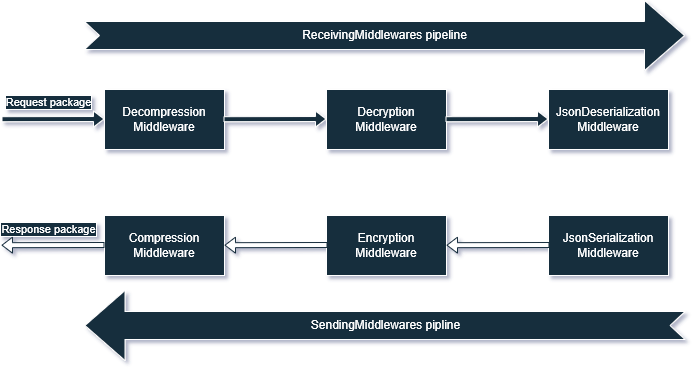

The diagram above was exported from draw.io. Its source (the exported page's mxGraphModel, read from the mxfile embedded in the PNG):
<mxGraphModel dx="58234" dy="24358" grid="0" gridSize="10" guides="1" tooltips="1" connect="1" arrows="1" fold="1" page="0" pageScale="1" pageWidth="827" pageHeight="1169" background="none" math="0" shadow="1">
  <root>
    <mxCell id="0" />
    <mxCell id="1" parent="0" />
    <mxCell id="zOl2dYMbUpijUP3jubqT-2" value="Decompression&lt;br&gt;Middleware" style="rounded=0;whiteSpace=wrap;html=1;strokeColor=#FFFFFF;fontColor=#FFFFFF;fillColor=#182E3E;labelBackgroundColor=none;" parent="1" vertex="1">
      <mxGeometry x="-56545" y="-23241" width="120" height="60" as="geometry" />
    </mxCell>
    <mxCell id="zOl2dYMbUpijUP3jubqT-4" value="Decryption&lt;br&gt;Middleware" style="rounded=0;whiteSpace=wrap;html=1;strokeColor=#FFFFFF;fontColor=#FFFFFF;fillColor=#182E3E;labelBackgroundColor=none;" parent="1" vertex="1">
      <mxGeometry x="-56323" y="-23241" width="120" height="60" as="geometry" />
    </mxCell>
    <mxCell id="zOl2dYMbUpijUP3jubqT-5" value="Compression&lt;br&gt;Middleware" style="rounded=0;whiteSpace=wrap;html=1;strokeColor=#FFFFFF;fontColor=#FFFFFF;fillColor=#182E3E;labelBackgroundColor=none;" parent="1" vertex="1">
      <mxGeometry x="-56545" y="-23115" width="120" height="60" as="geometry" />
    </mxCell>
    <mxCell id="zOl2dYMbUpijUP3jubqT-7" value="Encryption&lt;br&gt;Middleware" style="rounded=0;whiteSpace=wrap;html=1;strokeColor=#FFFFFF;fontColor=#FFFFFF;fillColor=#182E3E;labelBackgroundColor=none;" parent="1" vertex="1">
      <mxGeometry x="-56323" y="-23115" width="120" height="60" as="geometry" />
    </mxCell>
    <mxCell id="zOl2dYMbUpijUP3jubqT-8" value="ReceivingMiddlewares pipeline" style="html=1;shadow=0;dashed=0;align=center;verticalAlign=middle;shape=mxgraph.arrows2.arrow;dy=0.6;dx=40;notch=15;strokeColor=#FFFFFF;fontColor=#FFFFFF;fillColor=#182E3E;labelBackgroundColor=none;" parent="1" vertex="1">
      <mxGeometry x="-56565" y="-23330" width="600" height="70" as="geometry" />
    </mxCell>
    <mxCell id="zOl2dYMbUpijUP3jubqT-9" value="SendingMiddlewares pipline" style="html=1;shadow=0;dashed=0;align=center;verticalAlign=middle;shape=mxgraph.arrows2.arrow;dy=0.6;dx=40;notch=15;strokeColor=#FFFFFF;fontColor=#FFFFFF;fillColor=#182E3E;flipH=1;labelBackgroundColor=none;" parent="1" vertex="1">
      <mxGeometry x="-56564.5" y="-23040" width="600" height="70" as="geometry" />
    </mxCell>
    <mxCell id="QLuzEvSXfJrVZn6Aqnpn-15" value="Response package" style="edgeLabel;html=1;align=center;verticalAlign=middle;resizable=0;points=[];fontColor=#FFFFFF;labelBackgroundColor=#182E3E;labelBorderColor=#FFFFFF;" parent="1" vertex="1" connectable="0">
      <mxGeometry x="-56601.99967548016" y="-23101.99693379078" as="geometry" />
    </mxCell>
    <mxCell id="zOl2dYMbUpijUP3jubqT-46" value="Request package" style="edgeLabel;html=1;align=center;verticalAlign=middle;resizable=0;points=[];fontColor=#FFFFFF;labelBackgroundColor=#182E3E;labelBorderColor=#FFFFFF;" parent="1" vertex="1" connectable="0">
      <mxGeometry x="-56601.99967548016" y="-23228.99693379078" as="geometry" />
    </mxCell>
    <mxCell id="3_TfuI3d3WouJuXB_vpY-3" value="JsonDeserialization&lt;br style=&quot;border-color: var(--border-color);&quot;&gt;Middleware" style="rounded=0;whiteSpace=wrap;html=1;strokeColor=#FFFFFF;fontColor=#FFFFFF;fillColor=#182E3E;labelBackgroundColor=none;" parent="1" vertex="1">
      <mxGeometry x="-56101" y="-23241" width="120" height="60" as="geometry" />
    </mxCell>
    <mxCell id="3_TfuI3d3WouJuXB_vpY-4" value="JsonSerialization&lt;br&gt;Middleware" style="rounded=0;whiteSpace=wrap;html=1;strokeColor=#FFFFFF;fontColor=#FFFFFF;fillColor=#182E3E;labelBackgroundColor=none;" parent="1" vertex="1">
      <mxGeometry x="-56101" y="-23115" width="120" height="60" as="geometry" />
    </mxCell>
    <mxCell id="KpEnTIUVbl15N7_DQbZJ-1" style="rounded=0;orthogonalLoop=1;jettySize=auto;html=1;strokeColor=#FFFFFF;entryX=0;entryY=0.5;entryDx=0;entryDy=0;fontSize=18;strokeWidth=1;shape=flexArrow;shadow=0;fillColor=#182E3E;width=5;arcSize=20;endSize=3.1619047619047618;endWidth=10;" parent="1" edge="1">
      <mxGeometry relative="1" as="geometry">
        <mxPoint x="-56545" y="-23211.5" as="targetPoint" />
        <mxPoint x="-56648" y="-23211.3" as="sourcePoint" />
      </mxGeometry>
    </mxCell>
    <mxCell id="KpEnTIUVbl15N7_DQbZJ-2" style="rounded=0;orthogonalLoop=1;jettySize=auto;html=1;strokeColor=#182E3E;entryX=0;entryY=0.5;entryDx=0;entryDy=0;fontSize=18;strokeWidth=1;shape=flexArrow;shadow=0;fillColor=#FFFFFF;width=5;arcSize=20;endSize=3.1619047619047618;endWidth=10;" parent="1" edge="1">
      <mxGeometry relative="1" as="geometry">
        <mxPoint x="-56425" y="-23085.3" as="targetPoint" />
        <mxPoint x="-56322" y="-23085.5" as="sourcePoint" />
      </mxGeometry>
    </mxCell>
    <mxCell id="KpEnTIUVbl15N7_DQbZJ-3" style="rounded=0;orthogonalLoop=1;jettySize=auto;html=1;strokeColor=#FFFFFF;entryX=0;entryY=0.5;entryDx=0;entryDy=0;fontSize=18;strokeWidth=1;shape=flexArrow;shadow=0;fillColor=#182E3E;width=5;arcSize=20;endSize=3.1619047619047618;endWidth=10;" parent="1" edge="1">
      <mxGeometry relative="1" as="geometry">
        <mxPoint x="-56323" y="-23211.5" as="targetPoint" />
        <mxPoint x="-56426" y="-23211.3" as="sourcePoint" />
      </mxGeometry>
    </mxCell>
    <mxCell id="KpEnTIUVbl15N7_DQbZJ-4" style="rounded=0;orthogonalLoop=1;jettySize=auto;html=1;strokeColor=#FFFFFF;entryX=0;entryY=0.5;entryDx=0;entryDy=0;fontSize=18;strokeWidth=1;shape=flexArrow;shadow=0;fillColor=#182E3E;width=5;arcSize=20;endSize=3.1619047619047618;endWidth=10;" parent="1" edge="1">
      <mxGeometry relative="1" as="geometry">
        <mxPoint x="-56101" y="-23211.5" as="targetPoint" />
        <mxPoint x="-56204" y="-23211.3" as="sourcePoint" />
      </mxGeometry>
    </mxCell>
    <mxCell id="KpEnTIUVbl15N7_DQbZJ-5" style="rounded=0;orthogonalLoop=1;jettySize=auto;html=1;strokeColor=#182E3E;entryX=0;entryY=0.5;entryDx=0;entryDy=0;fontSize=18;strokeWidth=1;shape=flexArrow;shadow=0;fillColor=#FFFFFF;width=5;arcSize=20;endSize=3.1619047619047618;endWidth=10;" parent="1" edge="1">
      <mxGeometry relative="1" as="geometry">
        <mxPoint x="-56648" y="-23085.3" as="targetPoint" />
        <mxPoint x="-56545" y="-23085.5" as="sourcePoint" />
      </mxGeometry>
    </mxCell>
    <mxCell id="KpEnTIUVbl15N7_DQbZJ-6" style="rounded=0;orthogonalLoop=1;jettySize=auto;html=1;strokeColor=#182E3E;entryX=0;entryY=0.5;entryDx=0;entryDy=0;fontSize=18;strokeWidth=1;shape=flexArrow;shadow=0;fillColor=#FFFFFF;width=5;arcSize=20;endSize=3.1619047619047618;endWidth=10;" parent="1" edge="1">
      <mxGeometry relative="1" as="geometry">
        <mxPoint x="-56203" y="-23085.3" as="targetPoint" />
        <mxPoint x="-56100" y="-23085.5" as="sourcePoint" />
      </mxGeometry>
    </mxCell>
  </root>
</mxGraphModel>